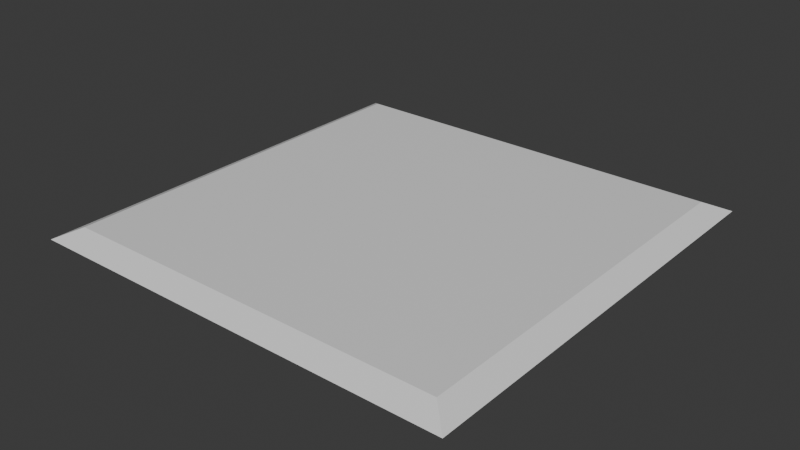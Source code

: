 # Source: floor.blend  (saved by Blender 4.0.36; exported with 4.5.12 LTS)
import bpy
from mathutils import Matrix  # noqa: F401  (used for matrix-valued properties, if any)

bpy.ops.wm.read_factory_settings(use_empty=True)
scene = bpy.context.scene
scene.name = 'Scene'

# ---- collections
col_collection = bpy.data.collections.new('Collection'); scene.collection.children.link(col_collection)

# ---- materials (node trees are filled in below, after node groups)
mat_material = bpy.data.materials.new('Material')
mat_material.alpha_threshold = 0.0
mat_material.use_transparent_shadow = False
mat_material.roughness = 0.5
mat_material.line_color = (0.0, 0.0, 0.0, 1.0)

# ---- material node trees
mat_material.use_nodes = True; mat_material.node_tree.nodes.clear()
_N = mat_material.node_tree.nodes; _L = mat_material.node_tree.links
n0 = _N.new('ShaderNodeOutputMaterial'); n0.name = 'Material Output'; n0.location = (300, 300)
n1 = _N.new('ShaderNodeBsdfPrincipled'); n1.name = 'Principled BSDF'; n1.location = (10, 300)
n1.inputs[3].default_value = 1.45
_L.new(n1.outputs[0], n0.inputs[0])
n0.is_active_output = True

# ---- world
world_world = bpy.data.worlds.new('World'); scene.world = world_world
world_world.use_nodes = True; world_world.node_tree.nodes.clear()
_N = world_world.node_tree.nodes; _L = world_world.node_tree.links
n0 = _N.new('ShaderNodeOutputWorld'); n0.name = 'World Output'; n0.location = (300, 300)
n1 = _N.new('ShaderNodeBackground'); n1.name = 'Background'; n1.location = (10, 300)
n1.inputs[0].default_value = (0.05088, 0.05088, 0.05088, 1.0)
_L.new(n1.outputs[0], n0.inputs[0])
n0.is_active_output = True
world_world.color = (0.05088, 0.05088, 0.05088)
world_world.use_sun_shadow = False
world_world.sun_shadow_jitter_overblur = 0.0

# ---- meshes
me_slab = bpy.data.meshes.new('Slab')
me_slab.from_pydata([(1.0, 1.0, 0.0), (-1.0, -1.0, 0.0), (1.0, -1.0, 0.0), (-1.0, 1.0, 0.0), (-0.9, -0.9019, -0.05), (0.9, -0.9019, 0.05), (-0.9, -0.9019, 0.05), (0.9, -0.9019, -0.05), (-0.9, 0.9, 0.05), (0.9, 0.9, -0.05), (-0.9, 0.9, -0.05), (0.9, 0.9, 0.05)], [], [(10, 9, 7, 4), (5, 6, 1, 2), (11, 8, 6, 5), (10, 3, 0, 9), (11, 5, 2, 0), (10, 4, 1, 3), (7, 2, 1, 4), (8, 3, 1, 6), (9, 0, 2, 7), (0, 3, 8, 11)])
_uv = me_slab.uv_layers.new(name='UVMap')
_uv.uv.foreach_set('vector', [0.02455, 0.475, 0.02455, 0.025, 0.475, 0.025, 0.475, 0.475, 0.525, 0.025, 0.525, 0.475, 0.5, 0.5, 0.5, 7.947e-09, 0.9755, 0.025, 0.9755, 0.475, 0.525, 0.475, 0.525, 0.025, 0.02455, 0.475, 3.676e-08, 0.5, 1.49e-08, -6.514e-16, 0.02455, 0.025, 0.9755, 0.025, 0.525, 0.025, 0.5, 7.947e-09, 1.0, -1.391e-08, 0.02455, 0.475, 0.475, 0.475, 0.5, 0.5, 3.676e-08, 0.5, 0.475, 0.025, 0.5, -2.186e-08, 0.5, 0.5, 0.475, 0.475, 0.9755, 0.475, 1.0, 0.5, 0.5, 0.5, 0.525, 0.475, 0.02455, 0.025, 1.49e-08, -6.514e-16, 0.5, -2.186e-08, 0.475, 0.025, 1.0, -1.391e-08, 1.0, 0.5, 0.9755, 0.475, 0.9755, 0.025])
me_slab.materials.append(mat_material)
me_slab.use_mirror_vertex_groups = False
me_slab.update()

# ---- objects
ob_mesh = bpy.data.objects.new('Mesh', me_slab)

# ---- transforms, parenting, visibility, modifiers, constraints
ob_mesh.location = (0.0, 0.0, 0.0)
ob_mesh.lock_rotations_4d = False
ob_mesh.empty_display_type = 'ARROWS'
ob_mesh.lineart.crease_threshold = 0.0

# ---- collection membership
col_collection.objects.link(ob_mesh)

# ---- scene / render settings (as saved in the file)
scene.frame_start = 1; scene.frame_end = 250; scene.frame_set(1)
scene.render.engine = 'BLENDER_EEVEE_NEXT'
scene.cycles.sampling_pattern = 'TABULATED_SOBOL'
bpy.context.view_layer.update()

# ---- added for rendering (the .blend has no active camera and no usable light): camera, sun
cam_auto = bpy.data.cameras.new('AutoCamera')
cam_auto.lens = 50.0
cam_auto.sensor_width = 36.0
cam_auto.clip_end = 1000.0
ob_auto_camera = bpy.data.objects.new('AutoCamera', cam_auto)
scene.collection.objects.link(ob_auto_camera)
ob_auto_camera.location = (2.61857, -3.14228, 2.09485)
ob_auto_camera.rotation_euler = (1.09748, -7.21219e-08, 0.694738)
scene.camera = ob_auto_camera
light_auto_sun = bpy.data.lights.new('AutoSun', 'SUN')
light_auto_sun.energy = 3.0
light_auto_sun.angle = 0.0523599
ob_auto_sun = bpy.data.objects.new('AutoSun', light_auto_sun)
scene.collection.objects.link(ob_auto_sun)
ob_auto_sun.rotation_euler = (0.872665, 0.174533, 0.523599)
bpy.context.view_layer.update()
